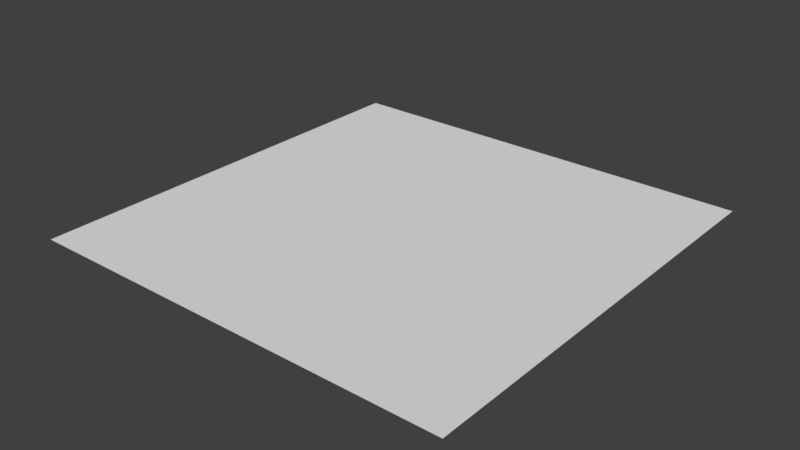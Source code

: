 # Source: Box_Model_TopConnector.blend  (saved by Blender 2.78.0; exported with 4.5.12 LTS)
import bpy
from mathutils import Matrix  # noqa: F401  (used for matrix-valued properties, if any)

bpy.ops.wm.read_factory_settings(use_empty=True)
scene = bpy.context.scene
scene.name = 'Scene'

# ---- collections
col_collection_1 = bpy.data.collections.new('Collection 1'); scene.collection.children.link(col_collection_1)

# ---- materials (node trees are filled in below, after node groups)
mat_material_004 = bpy.data.materials.new('Material.004')
mat_material_004.alpha_threshold = 0.0
mat_material_004.use_transparent_shadow = False
mat_material_004.roughness = 0.5
mat_material_004.line_color = (0.0, 0.0, 0.0, 1.0)

# ---- material node trees

# ---- world
world_world = bpy.data.worlds.new('World'); scene.world = world_world
world_world.color = (0.05088, 0.05088, 0.05088)
world_world.use_sun_shadow = False
world_world.sun_shadow_jitter_overblur = 0.0
world_world.cycles.sampling_method = 'MANUAL'

# ---- meshes
me_cube_004 = bpy.data.meshes.new('Cube.004')
me_cube_004.from_pydata([(1.0, 1.0, 0.9587), (1.0, -1.0, 0.9588), (-1.0, -1.0, 0.9587), (-1.0, 1.0, 0.9587)], [], [(0, 3, 2, 1)])
_uv = me_cube_004.uv_layers.new(name='UVMap')
_uv.uv.foreach_set('vector', [0.8474, 0.04835, 0.1526, 0.04835, 0.1526, 0.00492, 0.8474, 0.00492])
me_cube_004.materials.append(mat_material_004)
me_cube_004.use_remesh_preserve_volume = False
me_cube_004.use_remesh_preserve_attributes = False
me_cube_004.use_mirror_vertex_groups = False
me_cube_004.update()

# ---- objects
ob_top = bpy.data.objects.new('Top', me_cube_004)

# ---- transforms, parenting, visibility, modifiers, constraints
ob_top.location = (0.0, 0.0, 0.0)
ob_top.lock_rotations_4d = False
ob_top.empty_display_type = 'ARROWS'
ob_top.lineart.crease_threshold = 0.0

# ---- collection membership
col_collection_1.objects.link(ob_top)

# ---- scene / render settings (as saved in the file)
scene.frame_start = 1; scene.frame_end = 250; scene.frame_set(1)
scene.render.engine = 'BLENDER_EEVEE_NEXT'
scene.render.resolution_percentage = 50
scene.render.dither_intensity = 0.0
scene.cycles.use_denoising = False
scene.cycles.samples = 128
scene.cycles.sampling_pattern = 'TABULATED_SOBOL'
scene.cycles.light_sampling_threshold = 0.0
scene.cycles.use_adaptive_sampling = False
scene.cycles.use_light_tree = False
scene.cycles.blur_glossy = 0.0
scene.cycles.sample_clamp_indirect = 0.0
scene.view_settings.view_transform = 'Standard'
bpy.context.view_layer.update()

# ---- added for rendering (the .blend has no active camera and no usable light): camera, sun
cam_auto = bpy.data.cameras.new('AutoCamera')
cam_auto.lens = 50.0
cam_auto.sensor_width = 36.0
cam_auto.clip_end = 1000.0
ob_auto_camera = bpy.data.objects.new('AutoCamera', cam_auto)
scene.collection.objects.link(ob_auto_camera)
ob_auto_camera.location = (2.61693, -3.14032, 3.05229)
ob_auto_camera.rotation_euler = (1.09748, -7.21219e-08, 0.694738)
scene.camera = ob_auto_camera
light_auto_sun = bpy.data.lights.new('AutoSun', 'SUN')
light_auto_sun.energy = 3.0
light_auto_sun.angle = 0.0523599
ob_auto_sun = bpy.data.objects.new('AutoSun', light_auto_sun)
scene.collection.objects.link(ob_auto_sun)
ob_auto_sun.rotation_euler = (0.872665, 0.174533, 0.523599)
bpy.context.view_layer.update()
